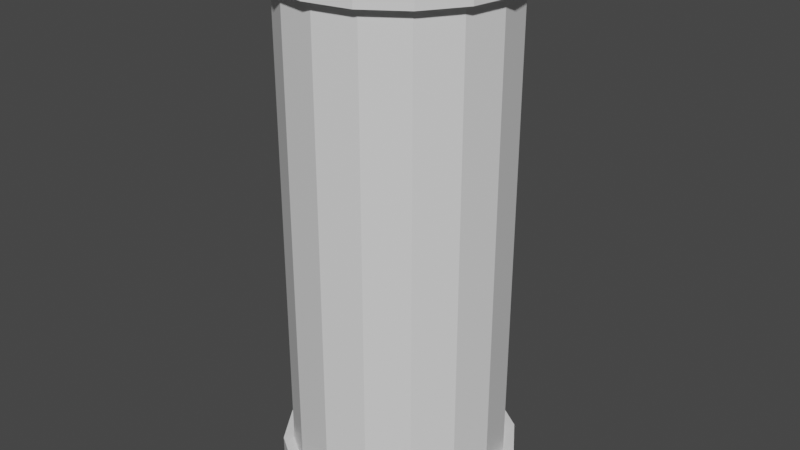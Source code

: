 # Source: pipe5m.blend  (saved by Blender 2.90.8; exported with 4.5.12 LTS)
import bpy
from mathutils import Matrix  # noqa: F401  (used for matrix-valued properties, if any)

bpy.ops.wm.read_factory_settings(use_empty=True)
scene = bpy.context.scene
scene.name = 'Scene'

# ---- collections
col_collection = bpy.data.collections.new('Collection'); scene.collection.children.link(col_collection)

# ---- materials (node trees are filled in below, after node groups)
mat_material = bpy.data.materials.new('Material')
mat_material.alpha_threshold = 0.0
mat_material.use_transparent_shadow = False
mat_material.line_color = (0.0, 0.0, 0.0, 1.0)

# ---- material node trees
mat_material.use_nodes = True; mat_material.node_tree.nodes.clear()
_N = mat_material.node_tree.nodes; _L = mat_material.node_tree.links
n0 = _N.new('ShaderNodeOutputMaterial'); n0.name = 'Material Output'; n0.location = (300, 300)
n1 = _N.new('ShaderNodeBsdfPrincipled'); n1.name = 'Principled BSDF'; n1.location = (10, 300)
n1.distribution = 'GGX'
n1.subsurface_method = 'BURLEY'
n1.inputs[2].default_value = 0.4
n1.inputs[3].default_value = 1.45
n1.inputs[27].default_value = (0.0, 0.0, 0.0, 1.0)
n1.inputs[28].default_value = 1.0
_L.new(n1.outputs[0], n0.inputs[0])
n0.is_active_output = True

# ---- world
world_world = bpy.data.worlds.new('World'); scene.world = world_world
world_world.use_nodes = True; world_world.node_tree.nodes.clear()
_N = world_world.node_tree.nodes; _L = world_world.node_tree.links
n0 = _N.new('ShaderNodeOutputWorld'); n0.name = 'World Output'; n0.location = (300, 300)
n1 = _N.new('ShaderNodeBackground'); n1.name = 'Background'; n1.location = (10, 300)
n1.inputs[0].default_value = (0.05088, 0.05088, 0.05088, 1.0)
_L.new(n1.outputs[0], n0.inputs[0])
n0.is_active_output = True
world_world.color = (0.05088, 0.05088, 0.05088)
world_world.use_sun_shadow = False
world_world.sun_shadow_jitter_overblur = 0.0

# ---- meshes
me_cube = bpy.data.meshes.new('Cube')
me_cube.from_pydata([(0.0, 1.0, 5.0), (0.3827, 0.9239, 5.0), (0.0, 1.0, 0.3), (0.0, 1.0, 4.7), (0.3827, 0.9239, 0.3), (0.3827, 0.9239, 4.7), (0.7071, 0.7071, 0.3), (0.7071, 0.7071, 4.7), (0.9239, 0.3827, 0.3), (0.9239, 0.3827, 4.7), (1.0, -4.371e-08, 0.3), (1.0, -4.371e-08, 4.7), (0.9239, -0.3827, 0.3), (0.9239, -0.3827, 4.7), (0.7071, -0.7071, 0.3), (0.7071, -0.7071, 4.7), (0.3827, -0.9239, 0.3), (0.3827, -0.9239, 4.7), (1.51e-07, -1.0, 0.3), (1.51e-07, -1.0, 4.7), (-0.3827, -0.9239, 0.3), (-0.3827, -0.9239, 4.7), (-0.7071, -0.7071, 0.3), (-0.7071, -0.7071, 4.7), (-0.9239, -0.3827, 0.3), (-0.9239, -0.3827, 4.7), (-1.0, 1.192e-08, 0.3), (-1.0, 1.192e-08, 4.7), (-0.9239, 0.3827, 0.3), (-0.9239, 0.3827, 4.7), (-0.7071, 0.7071, 0.3), (-0.7071, 0.7071, 4.7), (-0.3827, 0.9239, 0.3), (-0.3827, 0.9239, 4.7), (0.7071, 0.7071, 5.0), (0.9239, 0.3827, 5.0), (1.0, -4.371e-08, 5.0), (0.9239, -0.3827, 5.0), (0.7071, -0.7071, 5.0), (0.3827, -0.9239, 5.0), (1.51e-07, -1.0, 5.0), (-0.3827, -0.9239, 5.0), (-0.7071, -0.7071, 5.0), (-0.9239, -0.3827, 5.0), (-1.0, 1.192e-08, 5.0), (-0.9239, 0.3827, 5.0), (-0.7071, 0.7071, 5.0), (-0.3827, 0.9239, 5.0), (-1.168e-08, 1.0, 0.0), (0.3827, 0.9239, 0.0), (0.7071, 0.7071, 0.0), (0.9239, 0.3827, 0.0), (1.0, -4.371e-08, 0.0), (0.9239, -0.3827, 0.0), (0.7071, -0.7071, 0.0), (0.3827, -0.9239, 0.0), (1.393e-07, -1.0, 0.0), (-0.3827, -0.9239, 0.0), (-0.7071, -0.7071, 0.0), (-0.9239, -0.3827, 0.0), (-1.0, 1.192e-08, 0.0), (-0.9239, 0.3827, 0.0), (-0.7071, 0.7071, 0.0), (-0.3827, 0.9239, 0.0), (-9.686e-09, 1.1, 5.0), (-9.686e-09, 1.1, 4.7), (0.421, 1.016, 4.7), (0.421, 1.016, 5.0), (-0.421, 1.016, 5.0), (-0.7778, 0.7778, 5.0), (-0.421, 1.016, 4.7), (-1.016, 0.421, 5.0), (0.7778, 0.7778, 4.7), (-0.7778, 0.7778, 4.7), (-1.1, 1.33e-08, 5.0), (1.016, 0.421, 4.7), (-1.016, -0.421, 4.7), (-1.016, -0.421, 5.0), (1.1, -4.79e-08, 4.7), (1.564e-07, -1.1, 4.7), (1.564e-07, -1.1, 5.0), (-0.7778, -0.7778, 5.0), (1.016, -0.421, 4.7), (1.016, -0.421, 5.0), (-0.421, -1.016, 5.0), (0.7778, -0.7778, 4.7), (0.7778, 0.7778, 5.0), (0.421, -1.016, 4.7), (-1.016, 0.421, 4.7), (0.421, -1.016, 5.0), (-1.1, 1.33e-08, 4.7), (0.7778, -0.7778, 5.0), (-0.421, -1.016, 4.7), (-0.7778, -0.7778, 4.7), (1.1, -4.79e-08, 5.0), (1.016, 0.421, 5.0), (-4.843e-09, 1.1, 0.3), (0.421, 1.016, 0.3), (0.7778, 0.7778, 0.3), (1.016, 0.421, 0.3), (1.1, -4.939e-08, 0.3), (1.016, -0.421, 0.3), (0.7778, -0.7778, 0.3), (0.421, -1.016, 0.3), (1.613e-07, -1.1, 0.3), (-0.421, -1.016, 0.3), (-0.7778, -0.7778, 0.3), (-1.016, -0.421, 0.3), (-1.1, 1.181e-08, 0.3), (-1.016, 0.421, 0.3), (-0.7778, 0.7778, 0.3), (-0.421, 1.016, 0.3), (-1.769e-08, 1.1, 0.0), (0.421, 1.016, 0.0), (0.7778, 0.7778, 0.0), (1.016, 0.421, 0.0), (1.1, -4.939e-08, 0.0), (1.016, -0.421, 0.0), (0.7778, -0.7778, 0.0), (0.421, -1.016, 0.0), (1.484e-07, -1.1, 0.0), (-0.421, -1.016, 0.0), (-0.7778, -0.7778, 0.0), (-1.016, -0.421, 0.0), (-1.1, 1.181e-08, 0.0), (-1.016, 0.421, 0.0), (-0.7778, 0.7778, 0.0), (-0.421, 1.016, 0.0)], [], [(32, 2, 96, 111), (34, 35, 95, 86), (2, 3, 5, 4), (10, 12, 101, 100), (7, 5, 66, 72), (4, 5, 7, 6), (60, 59, 123, 124), (23, 21, 92, 93), (6, 7, 9, 8), (26, 28, 109, 108), (45, 46, 69, 71), (8, 9, 11, 10), (59, 58, 122, 123), (37, 38, 91, 83), (10, 11, 13, 12), (4, 6, 98, 97), (17, 15, 85, 87), (12, 13, 15, 14), (20, 22, 106, 105), (33, 31, 73, 70), (14, 15, 17, 16), (58, 57, 121, 122), (40, 41, 84, 80), (16, 17, 19, 18), (57, 56, 120, 121), (0, 1, 67, 64), (18, 19, 21, 20), (14, 16, 103, 102), (11, 9, 75, 78), (20, 21, 23, 22), (30, 32, 111, 110), (27, 25, 76, 90), (22, 23, 25, 24), (56, 55, 119, 120), (43, 44, 74, 77), (24, 25, 27, 26), (8, 10, 100, 99), (35, 36, 94, 95), (26, 27, 29, 28), (48, 49, 50, 51, 52, 53, 54, 55, 56, 57, 58, 59, 60, 61, 62, 63), (21, 19, 79, 92), (28, 29, 31, 30), (5, 3, 65, 66), (1, 0, 47, 46, 45, 44, 43, 42, 41, 40, 39, 38, 37, 36, 35, 34), (30, 31, 33, 32), (55, 54, 118, 119), (38, 39, 89, 91), (32, 33, 3, 2), (24, 26, 108, 107), (54, 53, 117, 118), (65, 70, 68, 64), (73, 88, 71, 69), (76, 93, 81, 77), (79, 87, 89, 80), (82, 78, 94, 83), (72, 66, 67, 86), (70, 73, 69, 68), (90, 76, 77, 74), (92, 79, 80, 84), (85, 82, 83, 91), (75, 72, 86, 95), (88, 90, 74, 71), (93, 92, 84, 81), (87, 85, 91, 89), (78, 75, 95, 94), (66, 65, 64, 67), (42, 43, 77, 81), (3, 33, 70, 65), (29, 27, 90, 88), (13, 11, 78, 82), (39, 40, 80, 89), (19, 17, 87, 79), (36, 37, 83, 94), (44, 45, 71, 74), (25, 23, 93, 76), (9, 7, 72, 75), (1, 34, 86, 67), (47, 0, 64, 68), (41, 42, 81, 84), (31, 29, 88, 73), (46, 47, 68, 69), (15, 13, 82, 85), (102, 103, 119, 118), (105, 106, 122, 121), (111, 96, 112, 127), (109, 110, 126, 125), (106, 107, 123, 122), (103, 104, 120, 119), (96, 97, 113, 112), (100, 101, 117, 116), (97, 98, 114, 113), (110, 111, 127, 126), (107, 108, 124, 123), (104, 105, 121, 120), (101, 102, 118, 117), (99, 100, 116, 115), (98, 99, 115, 114), (108, 109, 125, 124), (61, 60, 124, 125), (16, 18, 104, 103), (62, 61, 125, 126), (49, 48, 112, 113), (63, 62, 126, 127), (22, 24, 107, 106), (50, 49, 113, 114), (6, 8, 99, 98), (48, 63, 127, 112), (51, 50, 114, 115), (28, 30, 110, 109), (2, 4, 97, 96), (12, 14, 102, 101), (52, 51, 115, 116), (53, 52, 116, 117), (18, 20, 105, 104)])
_uv = me_cube.uv_layers.new(name='UVMap')
_uv.uv.foreach_set('vector', [0.0625, 0.5, 0.0, 0.5, 0.0, 0.5, 0.0625, 0.5, 0.4197, 0.4197, 0.4717, 0.3418, 0.4717, 0.3418, 0.4197, 0.4197, 1.0, 0.5, 1.0, 1.0, 0.9375, 1.0, 0.9375, 0.5, 0.75, 0.5, 0.6875, 0.5, 0.6875, 0.5, 0.75, 0.5, 0.875, 1.0, 0.9375, 1.0, 0.9375, 1.0, 0.875, 1.0, 0.9375, 0.5, 0.9375, 1.0, 0.875, 1.0, 0.875, 0.5, 0.51, 0.25, 0.5283, 0.1582, 0.5283, 0.1582, 0.51, 0.25, 0.375, 1.0, 0.4375, 1.0, 0.4375, 1.0, 0.375, 1.0, 0.875, 0.5, 0.875, 1.0, 0.8125, 1.0, 0.8125, 0.5, 0.25, 0.5, 0.1875, 0.5, 0.1875, 0.5, 0.25, 0.5, 0.02827, 0.3418, 0.08029, 0.4197, 0.08029, 0.4197, 0.02827, 0.3418, 0.8125, 0.5, 0.8125, 1.0, 0.75, 1.0, 0.75, 0.5, 0.5283, 0.1582, 0.5803, 0.08029, 0.5803, 0.08029, 0.5283, 0.1582, 0.4717, 0.1582, 0.4197, 0.08029, 0.4197, 0.08029, 0.4717, 0.1582, 0.75, 0.5, 0.75, 1.0, 0.6875, 1.0, 0.6875, 0.5, 0.9375, 0.5, 0.875, 0.5, 0.875, 0.5, 0.9375, 0.5, 0.5625, 1.0, 0.625, 1.0, 0.625, 1.0, 0.5625, 1.0, 0.6875, 0.5, 0.6875, 1.0, 0.625, 1.0, 0.625, 0.5, 0.4375, 0.5, 0.375, 0.5, 0.375, 0.5, 0.4375, 0.5, 0.0625, 1.0, 0.125, 1.0, 0.125, 1.0, 0.0625, 1.0, 0.625, 0.5, 0.625, 1.0, 0.5625, 1.0, 0.5625, 0.5, 0.5803, 0.08029, 0.6582, 0.02827, 0.6582, 0.02827, 0.5803, 0.08029, 0.25, 0.01, 0.1582, 0.02827, 0.1582, 0.02827, 0.25, 0.01, 0.5625, 0.5, 0.5625, 1.0, 0.5, 1.0, 0.5, 0.5, 0.6582, 0.02827, 0.75, 0.01, 0.75, 0.01, 0.6582, 0.02827, 0.25, 0.49, 0.3418, 0.4717, 0.3418, 0.4717, 0.25, 0.49, 0.5, 0.5, 0.5, 1.0, 0.4375, 1.0, 0.4375, 0.5, 0.625, 0.5, 0.5625, 0.5, 0.5625, 0.5, 0.625, 0.5, 0.75, 1.0, 0.8125, 1.0, 0.8125, 1.0, 0.75, 1.0, 0.4375, 0.5, 0.4375, 1.0, 0.375, 1.0, 0.375, 0.5, 0.125, 0.5, 0.0625, 0.5, 0.0625, 0.5, 0.125, 0.5, 0.25, 1.0, 0.3125, 1.0, 0.3125, 1.0, 0.25, 1.0, 0.375, 0.5, 0.375, 1.0, 0.3125, 1.0, 0.3125, 0.5, 0.75, 0.01, 0.8418, 0.02827, 0.8418, 0.02827, 0.75, 0.01, 0.02827, 0.1582, 0.01, 0.25, 0.01, 0.25, 0.02827, 0.1582, 0.3125, 0.5, 0.3125, 1.0, 0.25, 1.0, 0.25, 0.5, 0.8125, 0.5, 0.75, 0.5, 0.75, 0.5, 0.8125, 0.5, 0.4717, 0.3418, 0.49, 0.25, 0.49, 0.25, 0.4717, 0.3418, 0.25, 0.5, 0.25, 1.0, 0.1875, 1.0, 0.1875, 0.5, 0.75, 0.49, 0.8418, 0.4717, 0.9197, 0.4197, 0.9717, 0.3418, 0.99, 0.25, 0.9717, 0.1582, 0.9197, 0.08029, 0.8418, 0.02827, 0.75, 0.01, 0.6582, 0.02827, 0.5803, 0.08029, 0.5283, 0.1582, 0.51, 0.25, 0.5283, 0.3418, 0.5803, 0.4197, 0.6582, 0.4717, 0.4375, 1.0, 0.5, 1.0, 0.5, 1.0, 0.4375, 1.0, 0.1875, 0.5, 0.1875, 1.0, 0.125, 1.0, 0.125, 0.5, 0.9375, 1.0, 1.0, 1.0, 1.0, 1.0, 0.9375, 1.0, 0.3418, 0.4717, 0.25, 0.49, 0.1582, 0.4717, 0.08029, 0.4197, 0.02827, 0.3418, 0.01, 0.25, 0.02827, 0.1582, 0.08029, 0.08029, 0.1582, 0.02827, 0.25, 0.01, 0.3418, 0.02827, 0.4197, 0.08029, 0.4717, 0.1582, 0.49, 0.25, 0.4717, 0.3418, 0.4197, 0.4197, 0.125, 0.5, 0.125, 1.0, 0.0625, 1.0, 0.0625, 0.5, 0.8418, 0.02827, 0.9197, 0.08029, 0.9197, 0.08029, 0.8418, 0.02827, 0.4197, 0.08029, 0.3418, 0.02827, 0.3418, 0.02827, 0.4197, 0.08029, 0.0625, 0.5, 0.0625, 1.0, 0.0, 1.0, 0.0, 0.5, 0.3125, 0.5, 0.25, 0.5, 0.25, 0.5, 0.3125, 0.5, 0.9197, 0.08029, 0.9717, 0.1582, 0.9717, 0.1582, 0.9197, 0.08029, 0.0, 1.0, 0.0625, 1.0, 0.0625, 1.0, 0.0, 1.0, 0.125, 1.0, 0.1875, 1.0, 0.1875, 1.0, 0.125, 1.0, 0.3125, 1.0, 0.375, 1.0, 0.375, 1.0, 0.3125, 1.0, 0.5, 1.0, 0.5625, 1.0, 0.5625, 1.0, 0.5, 1.0, 0.6875, 1.0, 0.75, 1.0, 0.75, 1.0, 0.6875, 1.0, 0.875, 1.0, 0.9375, 1.0, 0.9375, 1.0, 0.875, 1.0, 0.0625, 1.0, 0.125, 1.0, 0.125, 1.0, 0.0625, 1.0, 0.25, 1.0, 0.3125, 1.0, 0.3125, 1.0, 0.25, 1.0, 0.4375, 1.0, 0.5, 1.0, 0.5, 1.0, 0.4375, 1.0, 0.625, 1.0, 0.6875, 1.0, 0.6875, 1.0, 0.625, 1.0, 0.8125, 1.0, 0.875, 1.0, 0.875, 1.0, 0.8125, 1.0, 0.1875, 1.0, 0.25, 1.0, 0.25, 1.0, 0.1875, 1.0, 0.375, 1.0, 0.4375, 1.0, 0.4375, 1.0, 0.375, 1.0, 0.5625, 1.0, 0.625, 1.0, 0.625, 1.0, 0.5625, 1.0, 0.75, 1.0, 0.8125, 1.0, 0.8125, 1.0, 0.75, 1.0, 0.9375, 1.0, 1.0, 1.0, 1.0, 1.0, 0.9375, 1.0, 0.08029, 0.08029, 0.02827, 0.1582, 0.02827, 0.1582, 0.08029, 0.08029, 0.0, 1.0, 0.0625, 1.0, 0.0625, 1.0, 0.0, 1.0, 0.1875, 1.0, 0.25, 1.0, 0.25, 1.0, 0.1875, 1.0, 0.6875, 1.0, 0.75, 1.0, 0.75, 1.0, 0.6875, 1.0, 0.3418, 0.02827, 0.25, 0.01, 0.25, 0.01, 0.3418, 0.02827, 0.5, 1.0, 0.5625, 1.0, 0.5625, 1.0, 0.5, 1.0, 0.49, 0.25, 0.4717, 0.1582, 0.4717, 0.1582, 0.49, 0.25, 0.01, 0.25, 0.02827, 0.3418, 0.02827, 0.3418, 0.01, 0.25, 0.3125, 1.0, 0.375, 1.0, 0.375, 1.0, 0.3125, 1.0, 0.8125, 1.0, 0.875, 1.0, 0.875, 1.0, 0.8125, 1.0, 0.3418, 0.4717, 0.4197, 0.4197, 0.4197, 0.4197, 0.3418, 0.4717, 0.1582, 0.4717, 0.25, 0.49, 0.25, 0.49, 0.1582, 0.4717, 0.1582, 0.02827, 0.08029, 0.08029, 0.08029, 0.08029, 0.1582, 0.02827, 0.125, 1.0, 0.1875, 1.0, 0.1875, 1.0, 0.125, 1.0, 0.08029, 0.4197, 0.1582, 0.4717, 0.1582, 0.4717, 0.08029, 0.4197, 0.625, 1.0, 0.6875, 1.0, 0.6875, 1.0, 0.625, 1.0, 0.625, 0.5, 0.5625, 0.5, 0.5625, 0.5, 0.625, 0.5, 0.4375, 0.5, 0.375, 0.5, 0.375, 0.5, 0.4375, 0.5, 0.0625, 0.5, 0.0, 0.5, 0.0, 0.5, 0.0625, 0.5, 0.1875, 0.5, 0.125, 0.5, 0.125, 0.5, 0.1875, 0.5, 0.375, 0.5, 0.3125, 0.5, 0.3125, 0.5, 0.375, 0.5, 0.5625, 0.5, 0.5, 0.5, 0.5, 0.5, 0.5625, 0.5, 1.0, 0.5, 0.9375, 0.5, 0.9375, 0.5, 1.0, 0.5, 0.75, 0.5, 0.6875, 0.5, 0.6875, 0.5, 0.75, 0.5, 0.9375, 0.5, 0.875, 0.5, 0.875, 0.5, 0.9375, 0.5, 0.125, 0.5, 0.0625, 0.5, 0.0625, 0.5, 0.125, 0.5, 0.3125, 0.5, 0.25, 0.5, 0.25, 0.5, 0.3125, 0.5, 0.5, 0.5, 0.4375, 0.5, 0.4375, 0.5, 0.5, 0.5, 0.6875, 0.5, 0.625, 0.5, 0.625, 0.5, 0.6875, 0.5, 0.8125, 0.5, 0.75, 0.5, 0.75, 0.5, 0.8125, 0.5, 0.875, 0.5, 0.8125, 0.5, 0.8125, 0.5, 0.875, 0.5, 0.25, 0.5, 0.1875, 0.5, 0.1875, 0.5, 0.25, 0.5, 0.5283, 0.3418, 0.51, 0.25, 0.51, 0.25, 0.5283, 0.3418, 0.5625, 0.5, 0.5, 0.5, 0.5, 0.5, 0.5625, 0.5, 0.5803, 0.4197, 0.5283, 0.3418, 0.5283, 0.3418, 0.5803, 0.4197, 0.8418, 0.4717, 0.75, 0.49, 0.75, 0.49, 0.8418, 0.4717, 0.6582, 0.4717, 0.5803, 0.4197, 0.5803, 0.4197, 0.6582, 0.4717, 0.375, 0.5, 0.3125, 0.5, 0.3125, 0.5, 0.375, 0.5, 0.9197, 0.4197, 0.8418, 0.4717, 0.8418, 0.4717, 0.9197, 0.4197, 0.875, 0.5, 0.8125, 0.5, 0.8125, 0.5, 0.875, 0.5, 0.75, 0.49, 0.6582, 0.4717, 0.6582, 0.4717, 0.75, 0.49, 0.9717, 0.3418, 0.9197, 0.4197, 0.9197, 0.4197, 0.9717, 0.3418, 0.1875, 0.5, 0.125, 0.5, 0.125, 0.5, 0.1875, 0.5, 1.0, 0.5, 0.9375, 0.5, 0.9375, 0.5, 1.0, 0.5, 0.6875, 0.5, 0.625, 0.5, 0.625, 0.5, 0.6875, 0.5, 0.99, 0.25, 0.9717, 0.3418, 0.9717, 0.3418, 0.99, 0.25, 0.9717, 0.1582, 0.99, 0.25, 0.99, 0.25, 0.9717, 0.1582, 0.5, 0.5, 0.4375, 0.5, 0.4375, 0.5, 0.5, 0.5])
me_cube.materials.append(mat_material)
me_cube.use_remesh_preserve_volume = False
me_cube.use_remesh_preserve_attributes = False
me_cube.use_mirror_vertex_groups = False
me_cube.update()

# ---- objects
ob_cube = bpy.data.objects.new('Cube', me_cube)

# ---- transforms, parenting, visibility, modifiers, constraints
ob_cube.location = (0.0, 0.0, 0.0)
ob_cube.lock_rotations_4d = False
ob_cube.empty_display_type = 'ARROWS'
ob_cube.lineart.crease_threshold = 0.0

# ---- collection membership
col_collection.objects.link(ob_cube)

# ---- scene / render settings (as saved in the file)
scene.frame_start = 1; scene.frame_end = 250; scene.frame_set(1)
scene.render.engine = 'BLENDER_EEVEE_NEXT'
scene.cycles.use_denoising = False
scene.cycles.samples = 128
scene.cycles.sampling_pattern = 'TABULATED_SOBOL'
scene.cycles.use_adaptive_sampling = False
scene.cycles.use_light_tree = False
scene.view_settings.view_transform = 'Filmic'
bpy.context.view_layer.update()

# ---- added for rendering (the .blend has no active camera and no usable light): camera, sun
cam_auto = bpy.data.cameras.new('AutoCamera')
cam_auto.lens = 50.0
cam_auto.sensor_width = 36.0
cam_auto.clip_end = 1000.0
ob_auto_camera = bpy.data.objects.new('AutoCamera', cam_auto)
scene.collection.objects.link(ob_auto_camera)
ob_auto_camera.location = (5.44862, -6.53835, 6.8589)
ob_auto_camera.rotation_euler = (1.09748, -7.21219e-08, 0.694738)
scene.camera = ob_auto_camera
light_auto_sun = bpy.data.lights.new('AutoSun', 'SUN')
light_auto_sun.energy = 3.0
light_auto_sun.angle = 0.0523599
ob_auto_sun = bpy.data.objects.new('AutoSun', light_auto_sun)
scene.collection.objects.link(ob_auto_sun)
ob_auto_sun.rotation_euler = (0.872665, 0.174533, 0.523599)
bpy.context.view_layer.update()

